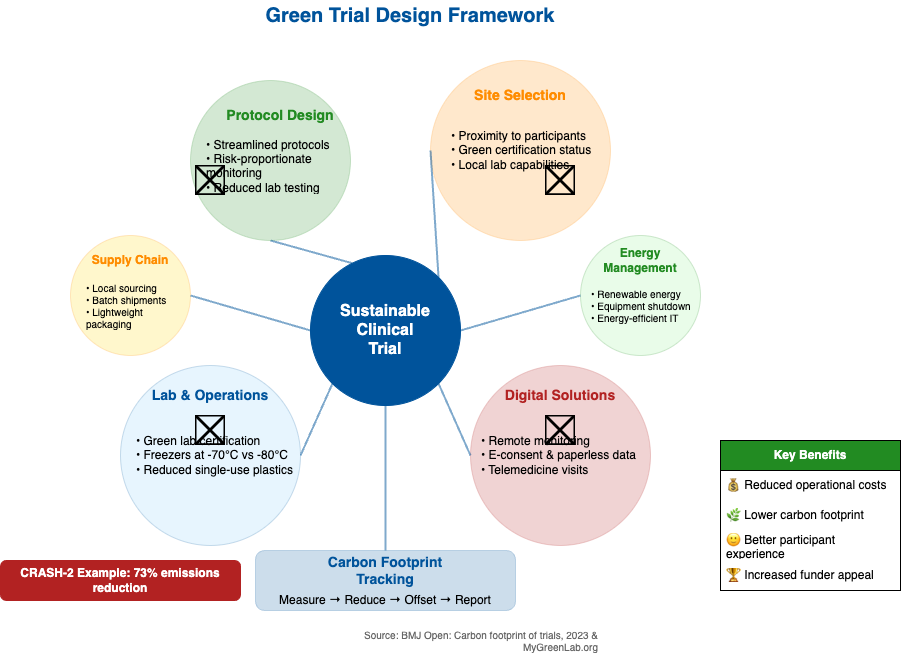

The diagram above was exported from draw.io. Its source (the exported page's mxGraphModel, read from the mxfile embedded in the PNG):
<mxGraphModel dx="690" dy="428" grid="1" gridSize="10" guides="1" tooltips="1" connect="1" arrows="1" fold="1" page="1" pageScale="1" pageWidth="1100" pageHeight="850" math="0" shadow="0">
  <root>
    <mxCell id="0" />
    <mxCell id="1" parent="0" />
    <mxCell id="2" value="&lt;font style=&quot;font-size: 20px;&quot;&gt;&lt;b&gt;Green Trial Design Framework&lt;/b&gt;&lt;/font&gt;" style="text;html=1;strokeColor=none;fillColor=none;align=center;verticalAlign=middle;whiteSpace=wrap;rounded=0;fontColor=#00539B;" parent="1" vertex="1">
      <mxGeometry x="270" y="20" width="560" height="30" as="geometry" />
    </mxCell>
    <mxCell id="3" value="&lt;font style=&quot;font-size: 16px;&quot;&gt;&lt;b&gt;Sustainable&lt;br&gt;Clinical&lt;br&gt;Trial&lt;/b&gt;&lt;/font&gt;" style="ellipse;whiteSpace=wrap;html=1;aspect=fixed;fillColor=#00539B;strokeColor=#00539B;fontColor=#FFFFFF;" parent="1" vertex="1">
      <mxGeometry x="450" y="275" width="150" height="150" as="geometry" />
    </mxCell>
    <mxCell id="4" value="" style="ellipse;whiteSpace=wrap;html=1;aspect=fixed;fillColor=#228B22;strokeColor=#228B22;opacity=20;" parent="1" vertex="1">
      <mxGeometry x="330" y="100" width="160" height="160" as="geometry" />
    </mxCell>
    <mxCell id="5" value="&lt;font style=&quot;font-size: 14px;&quot;&gt;&lt;b&gt;Protocol Design&lt;/b&gt;&lt;/font&gt;" style="text;html=1;strokeColor=none;fillColor=none;align=center;verticalAlign=middle;whiteSpace=wrap;rounded=0;fontColor=#228B22;" parent="1" vertex="1">
      <mxGeometry x="360" y="120" width="120" height="30" as="geometry" />
    </mxCell>
    <mxCell id="6" value="" style="shape=image;html=1;verticalAlign=top;verticalLabelPosition=bottom;labelBackgroundColor=#ffffff;imageAspect=0;aspect=fixed;image=https://cdn1.iconfinder.com/data/icons/hawcons/32/699748-icon-58-document-128.png;imageBackground=none;" parent="1" vertex="1">
      <mxGeometry x="335" y="185" width="30" height="30" as="geometry" />
    </mxCell>
    <mxCell id="7" value="• Streamlined protocols&#10;• Risk-proportionate monitoring&#10;• Reduced lab testing frequency" style="text;strokeColor=none;fillColor=none;align=left;verticalAlign=middle;spacingLeft=4;spacingRight=4;overflow=hidden;points=[[0,0.5],[1,0.5]];portConstraint=eastwest;rotatable=0;whiteSpace=wrap;html=1;" parent="1" vertex="1">
      <mxGeometry x="340" y="155" width="170" height="60" as="geometry" />
    </mxCell>
    <mxCell id="8" value="" style="ellipse;whiteSpace=wrap;html=1;aspect=fixed;fillColor=#FF8C00;strokeColor=#FF8C00;opacity=20;" parent="1" vertex="1">
      <mxGeometry x="570" y="80" width="180" height="180" as="geometry" />
    </mxCell>
    <mxCell id="9" value="&lt;font style=&quot;font-size: 14px;&quot;&gt;&lt;b&gt;Site Selection&lt;/b&gt;&lt;/font&gt;" style="text;html=1;strokeColor=none;fillColor=none;align=center;verticalAlign=middle;whiteSpace=wrap;rounded=0;fontColor=#FF8C00;" parent="1" vertex="1">
      <mxGeometry x="600" y="100" width="120" height="30" as="geometry" />
    </mxCell>
    <mxCell id="10" value="" style="shape=image;html=1;verticalAlign=top;verticalLabelPosition=bottom;labelBackgroundColor=#ffffff;imageAspect=0;aspect=fixed;image=https://cdn1.iconfinder.com/data/icons/hawcons/32/699733-icon-43-notebook-128.png" parent="1" vertex="1">
      <mxGeometry x="685" y="185" width="30" height="30" as="geometry" />
    </mxCell>
    <mxCell id="11" value="• Proximity to participants&#10;• Green certification status&#10;• Local lab capabilities" style="text;strokeColor=none;fillColor=none;align=left;verticalAlign=middle;spacingLeft=4;spacingRight=4;overflow=hidden;points=[[0,0.5],[1,0.5]];portConstraint=eastwest;rotatable=0;whiteSpace=wrap;html=1;" parent="1" vertex="1">
      <mxGeometry x="585" y="140" width="170" height="60" as="geometry" />
    </mxCell>
    <mxCell id="12" value="" style="ellipse;whiteSpace=wrap;html=1;aspect=fixed;fillColor=#B22222;strokeColor=#B22222;opacity=20;" parent="1" vertex="1">
      <mxGeometry x="610" y="385" width="180" height="180" as="geometry" />
    </mxCell>
    <mxCell id="13" value="&lt;font style=&quot;font-size: 14px;&quot;&gt;&lt;b&gt;Digital Solutions&lt;/b&gt;&lt;/font&gt;" style="text;html=1;strokeColor=none;fillColor=none;align=center;verticalAlign=middle;whiteSpace=wrap;rounded=0;fontColor=#B22222;" parent="1" vertex="1">
      <mxGeometry x="640" y="400" width="120" height="30" as="geometry" />
    </mxCell>
    <mxCell id="14" value="" style="shape=image;html=1;verticalAlign=top;verticalLabelPosition=bottom;labelBackgroundColor=#ffffff;imageAspect=0;aspect=fixed;image=https://cdn1.iconfinder.com/data/icons/hawcons/32/699966-icon-2-tablet-128.png" parent="1" vertex="1">
      <mxGeometry x="685" y="435" width="30" height="30" as="geometry" />
    </mxCell>
    <mxCell id="15" value="• Remote monitoring&#10;• E-consent &amp; paperless data&#10;• Telemedicine visits" style="text;strokeColor=none;fillColor=none;align=left;verticalAlign=middle;spacingLeft=4;spacingRight=4;overflow=hidden;points=[[0,0.5],[1,0.5]];portConstraint=eastwest;rotatable=0;whiteSpace=wrap;html=1;" parent="1" vertex="1">
      <mxGeometry x="615" y="445" width="170" height="60" as="geometry" />
    </mxCell>
    <mxCell id="16" value="" style="ellipse;whiteSpace=wrap;html=1;aspect=fixed;fillColor=#87CEFA;strokeColor=#00539B;opacity=20;" parent="1" vertex="1">
      <mxGeometry x="260" y="385" width="180" height="180" as="geometry" />
    </mxCell>
    <mxCell id="17" value="&lt;font style=&quot;font-size: 14px;&quot;&gt;&lt;b&gt;Lab &amp; Operations&lt;/b&gt;&lt;/font&gt;" style="text;html=1;strokeColor=none;fillColor=none;align=center;verticalAlign=middle;whiteSpace=wrap;rounded=0;fontColor=#00539B;" parent="1" vertex="1">
      <mxGeometry x="290" y="400" width="120" height="30" as="geometry" />
    </mxCell>
    <mxCell id="18" value="" style="shape=image;html=1;verticalAlign=top;verticalLabelPosition=bottom;labelBackgroundColor=#ffffff;imageAspect=0;aspect=fixed;image=https://cdn1.iconfinder.com/data/icons/hawcons/32/699747-icon-57-document-text-128.png" parent="1" vertex="1">
      <mxGeometry x="335" y="435" width="30" height="30" as="geometry" />
    </mxCell>
    <mxCell id="19" value="• Green lab certification&#10;• Freezers at -70°C vs -80°C&#10;• Reduced single-use plastics" style="text;strokeColor=none;fillColor=none;align=left;verticalAlign=middle;spacingLeft=4;spacingRight=4;overflow=hidden;points=[[0,0.5],[1,0.5]];portConstraint=eastwest;rotatable=0;whiteSpace=wrap;html=1;" parent="1" vertex="1">
      <mxGeometry x="270" y="445" width="170" height="60" as="geometry" />
    </mxCell>
    <mxCell id="20" value="" style="ellipse;whiteSpace=wrap;html=1;aspect=fixed;fillColor=#FFD700;strokeColor=#FF8C00;opacity=20;" parent="1" vertex="1">
      <mxGeometry x="210" y="255" width="120" height="120" as="geometry" />
    </mxCell>
    <mxCell id="21" value="&lt;font style=&quot;font-size: 12px;&quot;&gt;&lt;b&gt;Supply Chain&lt;/b&gt;&lt;/font&gt;" style="text;html=1;strokeColor=none;fillColor=none;align=center;verticalAlign=middle;whiteSpace=wrap;rounded=0;fontColor=#FF8C00;" parent="1" vertex="1">
      <mxGeometry x="220" y="270" width="100" height="20" as="geometry" />
    </mxCell>
    <mxCell id="22" value="• Local sourcing&#10;• Batch shipments&#10;• Lightweight packaging" style="text;strokeColor=none;fillColor=none;align=left;verticalAlign=middle;spacingLeft=4;spacingRight=4;overflow=hidden;points=[[0,0.5],[1,0.5]];portConstraint=eastwest;rotatable=0;whiteSpace=wrap;html=1;fontSize=10;" parent="1" vertex="1">
      <mxGeometry x="220" y="295" width="110" height="60" as="geometry" />
    </mxCell>
    <mxCell id="23" value="" style="ellipse;whiteSpace=wrap;html=1;aspect=fixed;fillColor=#90EE90;strokeColor=#228B22;opacity=20;" parent="1" vertex="1">
      <mxGeometry x="720" y="255" width="120" height="120" as="geometry" />
    </mxCell>
    <mxCell id="24" value="&lt;font style=&quot;font-size: 12px;&quot;&gt;&lt;b&gt;Energy Management&lt;/b&gt;&lt;/font&gt;" style="text;html=1;strokeColor=none;fillColor=none;align=center;verticalAlign=middle;whiteSpace=wrap;rounded=0;fontColor=#228B22;" parent="1" vertex="1">
      <mxGeometry x="730" y="270" width="100" height="20" as="geometry" />
    </mxCell>
    <mxCell id="25" value="• Renewable energy&#10;• Equipment shutdown&#10;• Energy-efficient IT" style="text;strokeColor=none;fillColor=none;align=left;verticalAlign=middle;spacingLeft=4;spacingRight=4;overflow=hidden;points=[[0,0.5],[1,0.5]];portConstraint=eastwest;rotatable=0;whiteSpace=wrap;html=1;fontSize=10;" parent="1" vertex="1">
      <mxGeometry x="725" y="295" width="110" height="60" as="geometry" />
    </mxCell>
    <mxCell id="26" value="" style="rounded=1;whiteSpace=wrap;html=1;fillColor=#00539B;strokeColor=#00539B;opacity=20;" parent="1" vertex="1">
      <mxGeometry x="395" y="570" width="260" height="60" as="geometry" />
    </mxCell>
    <mxCell id="27" value="&lt;font style=&quot;font-size: 14px;&quot;&gt;&lt;b&gt;Carbon Footprint Tracking&lt;/b&gt;&lt;/font&gt;" style="text;html=1;strokeColor=none;fillColor=none;align=center;verticalAlign=middle;whiteSpace=wrap;rounded=0;fontColor=#00539B;" parent="1" vertex="1">
      <mxGeometry x="465" y="580" width="120" height="20" as="geometry" />
    </mxCell>
    <mxCell id="28" value="Measure → Reduce → Offset → Report" style="text;html=1;strokeColor=none;fillColor=none;align=center;verticalAlign=middle;whiteSpace=wrap;rounded=0;" parent="1" vertex="1">
      <mxGeometry x="395" y="610" width="260" height="20" as="geometry" />
    </mxCell>
    <mxCell id="29" value="" style="endArrow=none;html=1;rounded=0;entryX=0.5;entryY=1;entryDx=0;entryDy=0;exitX=0.25;exitY=0;exitDx=0;exitDy=0;strokeWidth=2;strokeColor=#00539B;opacity=50;" parent="1" source="3" target="4" edge="1">
      <mxGeometry width="50" height="50" relative="1" as="geometry">
        <mxPoint x="520" y="370" as="sourcePoint" />
        <mxPoint x="570" y="320" as="targetPoint" />
      </mxGeometry>
    </mxCell>
    <mxCell id="30" value="" style="endArrow=none;html=1;rounded=0;entryX=0;entryY=0.5;entryDx=0;entryDy=0;exitX=1;exitY=0;exitDx=0;exitDy=0;strokeWidth=2;strokeColor=#00539B;opacity=50;" parent="1" source="3" target="8" edge="1">
      <mxGeometry width="50" height="50" relative="1" as="geometry">
        <mxPoint x="520" y="370" as="sourcePoint" />
        <mxPoint x="570" y="320" as="targetPoint" />
      </mxGeometry>
    </mxCell>
    <mxCell id="31" value="" style="endArrow=none;html=1;rounded=0;entryX=0;entryY=0.5;entryDx=0;entryDy=0;exitX=1;exitY=1;exitDx=0;exitDy=0;strokeWidth=2;strokeColor=#00539B;opacity=50;" parent="1" source="3" target="12" edge="1">
      <mxGeometry width="50" height="50" relative="1" as="geometry">
        <mxPoint x="520" y="370" as="sourcePoint" />
        <mxPoint x="570" y="320" as="targetPoint" />
      </mxGeometry>
    </mxCell>
    <mxCell id="32" value="" style="endArrow=none;html=1;rounded=0;entryX=1;entryY=0.5;entryDx=0;entryDy=0;exitX=0;exitY=1;exitDx=0;exitDy=0;strokeWidth=2;strokeColor=#00539B;opacity=50;" parent="1" source="3" target="16" edge="1">
      <mxGeometry width="50" height="50" relative="1" as="geometry">
        <mxPoint x="520" y="370" as="sourcePoint" />
        <mxPoint x="570" y="320" as="targetPoint" />
      </mxGeometry>
    </mxCell>
    <mxCell id="33" value="" style="endArrow=none;html=1;rounded=0;entryX=1;entryY=0.5;entryDx=0;entryDy=0;exitX=0;exitY=0.5;exitDx=0;exitDy=0;strokeWidth=2;strokeColor=#00539B;opacity=50;" parent="1" source="3" target="20" edge="1">
      <mxGeometry width="50" height="50" relative="1" as="geometry">
        <mxPoint x="520" y="370" as="sourcePoint" />
        <mxPoint x="570" y="320" as="targetPoint" />
      </mxGeometry>
    </mxCell>
    <mxCell id="34" value="" style="endArrow=none;html=1;rounded=0;entryX=0;entryY=0.5;entryDx=0;entryDy=0;exitX=1;exitY=0.5;exitDx=0;exitDy=0;strokeWidth=2;strokeColor=#00539B;opacity=50;" parent="1" source="3" target="23" edge="1">
      <mxGeometry width="50" height="50" relative="1" as="geometry">
        <mxPoint x="520" y="370" as="sourcePoint" />
        <mxPoint x="570" y="320" as="targetPoint" />
      </mxGeometry>
    </mxCell>
    <mxCell id="35" value="" style="endArrow=none;html=1;rounded=0;entryX=0.5;entryY=0;entryDx=0;entryDy=0;exitX=0.5;exitY=1;exitDx=0;exitDy=0;strokeWidth=2;strokeColor=#00539B;opacity=50;" parent="1" source="3" target="26" edge="1">
      <mxGeometry width="50" height="50" relative="1" as="geometry">
        <mxPoint x="520" y="370" as="sourcePoint" />
        <mxPoint x="570" y="320" as="targetPoint" />
      </mxGeometry>
    </mxCell>
    <mxCell id="36" value="&lt;b&gt;Key Benefits&lt;/b&gt;" style="swimlane;fontStyle=0;childLayout=stackLayout;horizontal=1;startSize=30;horizontalStack=0;resizeParent=1;resizeParentMax=0;resizeLast=0;collapsible=1;marginBottom=0;whiteSpace=wrap;html=1;fillColor=#228B22;fontColor=#FFFFFF;" parent="1" vertex="1">
      <mxGeometry x="860" y="460" width="180" height="150" as="geometry" />
    </mxCell>
    <mxCell id="37" value="💰 Reduced operational costs" style="text;strokeColor=none;fillColor=none;align=left;verticalAlign=middle;spacingLeft=4;spacingRight=4;overflow=hidden;points=[[0,0.5],[1,0.5]];portConstraint=eastwest;rotatable=0;whiteSpace=wrap;html=1;" parent="36" vertex="1">
      <mxGeometry y="30" width="180" height="30" as="geometry" />
    </mxCell>
    <mxCell id="38" value="🌿 Lower carbon footprint" style="text;strokeColor=none;fillColor=none;align=left;verticalAlign=middle;spacingLeft=4;spacingRight=4;overflow=hidden;points=[[0,0.5],[1,0.5]];portConstraint=eastwest;rotatable=0;whiteSpace=wrap;html=1;" parent="36" vertex="1">
      <mxGeometry y="60" width="180" height="30" as="geometry" />
    </mxCell>
    <mxCell id="39" value="🙂 Better participant experience" style="text;strokeColor=none;fillColor=none;align=left;verticalAlign=middle;spacingLeft=4;spacingRight=4;overflow=hidden;points=[[0,0.5],[1,0.5]];portConstraint=eastwest;rotatable=0;whiteSpace=wrap;html=1;" parent="36" vertex="1">
      <mxGeometry y="90" width="180" height="30" as="geometry" />
    </mxCell>
    <mxCell id="40" value="🏆 Increased funder appeal" style="text;strokeColor=none;fillColor=none;align=left;verticalAlign=middle;spacingLeft=4;spacingRight=4;overflow=hidden;points=[[0,0.5],[1,0.5]];portConstraint=eastwest;rotatable=0;whiteSpace=wrap;html=1;" parent="36" vertex="1">
      <mxGeometry y="120" width="180" height="30" as="geometry" />
    </mxCell>
    <mxCell id="41" value="&lt;b&gt;CRASH-2 Example: 73% emissions reduction&lt;/b&gt;" style="rounded=1;whiteSpace=wrap;html=1;fillColor=#B22222;strokeColor=#B22222;fontColor=#FFFFFF;" parent="1" vertex="1">
      <mxGeometry x="140" y="580" width="240" height="40" as="geometry" />
    </mxCell>
    <mxCell id="42" value="Source: BMJ Open: Carbon footprint of trials, 2023 &amp; MyGreenLab.org" style="text;html=1;strokeColor=none;fillColor=none;align=right;verticalAlign=middle;whiteSpace=wrap;rounded=0;fontColor=#666666;fontSize=10;" parent="1" vertex="1">
      <mxGeometry x="440" y="650" width="300" height="20" as="geometry" />
    </mxCell>
  </root>
</mxGraphModel>